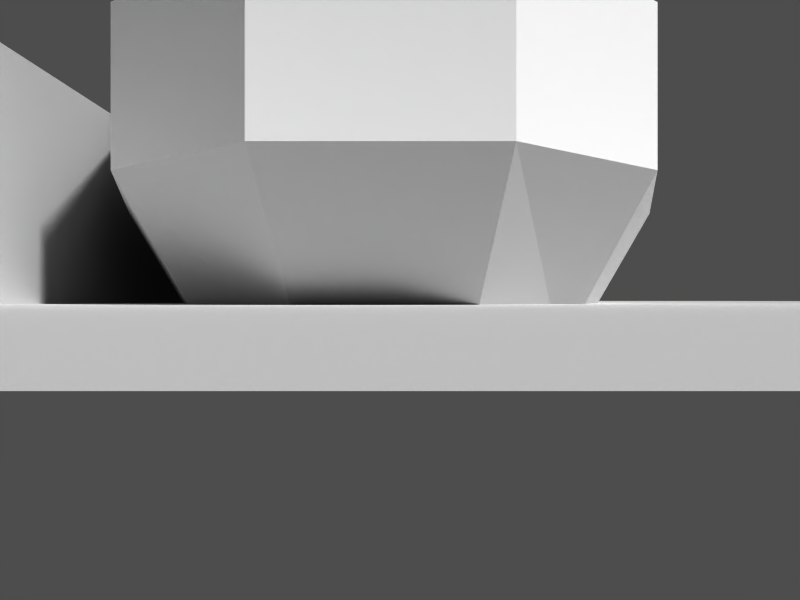 # Source: port.blend  (saved by Blender 2.35.0; exported with 4.5.12 LTS)
import bpy
from mathutils import Matrix  # noqa: F401  (used for matrix-valued properties, if any)

bpy.ops.wm.read_factory_settings(use_empty=True)
scene = bpy.context.scene
scene.name = '1'

# ---- collections
col_collection_1 = bpy.data.collections.new('Collection 1'); scene.collection.children.link(col_collection_1)

# ---- materials (node trees are filled in below, after node groups)
mat_material = bpy.data.materials.new('Material')
mat_material.alpha_threshold = 0.0
mat_material.preview_render_type = 'FLAT'
mat_material.roughness = 0.5
mat_material.line_color = (0.0, 0.0, 0.0, 1.0)

# ---- material node trees

# ---- cameras
cam_camera = bpy.data.cameras.new('Camera')
cam_camera.passepartout_alpha = 0.2
cam_camera.clip_end = 100.0
cam_camera.lens = 35.0
cam_camera.ortho_scale = 7.314
cam_camera.show_passepartout = False
cam_camera.show_safe_areas = True
cam_camera.dof.focus_distance = 0.0
cam_camera.dof.aperture_fstop = 128.0

# ---- meshes
me_cube_007 = bpy.data.meshes.new('Cube.007')
me_cube_007.from_pydata([(-0.2761, 1.751, -0.3886), (-0.2761, 0.2569, -0.3886), (-1.785, 0.2569, -0.3886), (-1.785, 1.751, -0.3886), (-0.2761, 1.751, 0.3389), (-0.2761, 0.2569, 0.3389), (-1.785, 0.2569, 0.3389), (-1.785, 1.751, 0.3389), (0.2761, 1.74, 0.3886), (0.2761, 0.2463, 0.3886), (1.785, 0.2463, 0.3886), (1.785, 1.74, 0.3886), (0.2761, 1.74, -0.3886), (0.2761, 0.2463, -0.3886), (1.785, 0.2463, -0.3886), (1.785, 1.74, -0.3886), (-0.2761, -0.2569, -0.3886), (-0.2761, -1.751, -0.3886), (-1.785, -1.751, -0.3886), (-1.785, -0.2569, -0.3886), (-0.2761, -0.2569, 0.2561), (-0.2761, -1.751, 0.2561), (-1.785, -1.751, 0.2561), (-1.785, -0.2569, 0.2561), (0.3567, -0.2183, 0.118), (0.3567, -1.056, 0.118), (1.418, -1.056, 0.118), (1.418, -0.2183, 0.118), (0.3567, -0.2183, -0.3195), (0.3567, -1.056, -0.3195), (1.418, -1.056, -0.3195), (1.418, -0.2183, -0.3195)], [], [(0, 1, 2, 3), (4, 7, 6, 5), (0, 4, 5, 1), (1, 5, 6, 2), (2, 6, 7, 3), (4, 0, 3, 7), (12, 8, 11, 15), (13, 9, 8, 12), (14, 10, 9, 13), (15, 11, 10, 14), (11, 8, 9, 10), (13, 12, 15, 14), (18, 19, 16, 17), (20, 23, 22, 21), (16, 20, 21, 17), (17, 21, 22, 18), (18, 22, 23, 19), (19, 23, 20, 16), (28, 24, 27, 31), (29, 25, 24, 28), (30, 26, 25, 29), (31, 27, 26, 30), (27, 24, 25, 26), (29, 28, 31, 30)])
me_cube_007.use_remesh_preserve_volume = False
me_cube_007.use_remesh_preserve_attributes = False
me_cube_007.use_mirror_vertex_groups = False
me_cube_007.update()
me_cube_006 = bpy.data.meshes.new('Cube.006')
me_cube_006.from_pydata([(6.65, 6.65, 0.0), (6.65, -6.65, 0.0), (-6.65, -6.65, 0.0), (-6.65, 6.65, 0.0)], [], [(0, 3, 2, 1)])
me_cube_006.use_remesh_preserve_volume = False
me_cube_006.use_remesh_preserve_attributes = False
me_cube_006.use_mirror_vertex_groups = False
me_cube_006.update()
me_cube_005 = bpy.data.meshes.new('Cube.005')
me_cube_005.from_pydata([(0.2119, 0.2119, -0.8471), (0.2119, -0.2119, -0.8471), (-0.2119, -0.2119, -0.8471), (-0.2119, 0.2119, -0.8471), (0.1161, 0.1161, 0.8471), (0.1161, -0.1161, 0.8471), (-0.1161, -0.1161, 0.8471), (-0.1161, 0.1161, 0.8471), (-0.1161, 0.1161, 0.9961), (-0.1161, -0.1161, 0.9961), (0.1161, -0.1161, 0.9961), (0.1161, 0.1161, 0.9961), (1.308, 0.1161, 0.9961), (1.307, -0.1161, 0.9961), (1.307, -0.1161, 0.8471), (1.308, 0.1161, 0.8471)], [], [(0, 1, 2, 3), (0, 4, 5, 1), (1, 5, 6, 2), (2, 6, 7, 3), (4, 0, 3, 7), (6, 5, 10, 9), (7, 6, 9, 8), (4, 7, 8, 11), (11, 8, 9, 10), (10, 5, 14, 13), (11, 10, 13, 12), (4, 11, 12, 15), (5, 4, 15, 14), (14, 15, 12, 13)])
me_cube_005.use_remesh_preserve_volume = False
me_cube_005.use_remesh_preserve_attributes = False
me_cube_005.use_mirror_vertex_groups = False
me_cube_005.update()
me_cube_004 = bpy.data.meshes.new('Cube.004')
me_cube_004.from_pydata([(0.2214, 0.2214, -0.8471), (0.2214, -0.2214, -0.8471), (-0.2214, -0.2214, -0.8471), (-0.2214, 0.2214, -0.8471), (0.1161, 0.1161, 0.8471), (0.1161, -0.1161, 0.8471), (-0.1161, -0.1161, 0.8471), (-0.1161, 0.1161, 0.8471), (-0.1161, 0.1161, 0.9961), (-0.1161, -0.1161, 0.9961), (0.1161, -0.1161, 0.9961), (0.1161, 0.1161, 0.9961), (1.308, 0.1161, 0.9961), (1.307, -0.1161, 0.9961), (1.307, -0.1161, 0.8471), (1.308, 0.1161, 0.8471)], [], [(0, 1, 2, 3), (0, 4, 5, 1), (1, 5, 6, 2), (2, 6, 7, 3), (4, 0, 3, 7), (6, 5, 10, 9), (7, 6, 9, 8), (4, 7, 8, 11), (11, 8, 9, 10), (10, 5, 14, 13), (11, 10, 13, 12), (4, 11, 12, 15), (5, 4, 15, 14), (14, 15, 12, 13)])
me_cube_004.use_remesh_preserve_volume = False
me_cube_004.use_remesh_preserve_attributes = False
me_cube_004.use_mirror_vertex_groups = False
me_cube_004.update()
me_cube_003 = bpy.data.meshes.new('Cube.003')
me_cube_003.from_pydata([(0.03873, 5.002, -0.2275), (0.03873, 3.508, -0.2275), (-1.47, 3.508, -0.2275), (-1.47, 5.002, -0.2275), (0.03873, 5.002, 0.4999), (0.03873, 3.508, 0.4999), (-1.47, 3.508, 0.4999), (-1.47, 5.002, 0.4999), (0.5909, 4.992, 0.5496), (0.5909, 3.498, 0.5496), (2.099, 3.498, 0.5496), (2.099, 4.992, 0.5496), (0.5909, 4.992, -0.2275), (0.5909, 3.498, -0.2275), (2.099, 3.498, -0.2275), (2.099, 4.992, -0.2275), (0.03873, 2.994, -0.2275), (0.03873, 1.5, -0.2275), (-1.47, 1.5, -0.2275), (-1.47, 2.994, -0.2275), (0.03873, 2.994, 0.4171), (0.03873, 1.5, 0.4171), (-1.47, 1.5, 0.4171), (-1.47, 2.994, 0.4171), (0.6715, 3.033, 0.2791), (0.6715, 2.195, 0.2791), (1.733, 2.195, 0.2791), (1.733, 3.033, 0.2791), (0.6715, 3.033, -0.1585), (0.6715, 2.195, -0.1585), (1.733, 2.195, -0.1585), (1.733, 3.033, -0.1585)], [], [(0, 1, 2, 3), (4, 7, 6, 5), (0, 4, 5, 1), (1, 5, 6, 2), (2, 6, 7, 3), (4, 0, 3, 7), (12, 8, 11, 15), (13, 9, 8, 12), (14, 10, 9, 13), (15, 11, 10, 14), (11, 8, 9, 10), (13, 12, 15, 14), (18, 19, 16, 17), (20, 23, 22, 21), (16, 20, 21, 17), (17, 21, 22, 18), (18, 22, 23, 19), (19, 23, 20, 16), (28, 24, 27, 31), (29, 25, 24, 28), (30, 26, 25, 29), (31, 27, 26, 30), (27, 24, 25, 26), (29, 28, 31, 30)])
me_cube_003.use_remesh_preserve_volume = False
me_cube_003.use_remesh_preserve_attributes = False
me_cube_003.use_mirror_vertex_groups = False
me_cube_003.update()
me_cube_002 = bpy.data.meshes.new('Cube.002')
me_cube_002.from_pydata([(5.855, 1.0, -2.168), (5.855, -1.0, -2.168), (-5.855, -1.0, -2.168), (-5.855, 1.0, -2.168), (5.855, 1.0, 3.062), (5.855, -1.0, 3.062), (-5.855, -1.0, 3.062), (-5.855, 1.0, 3.062)], [], [(0, 1, 2, 3), (4, 7, 6, 5), (0, 4, 5, 1), (1, 5, 6, 2), (2, 6, 7, 3), (4, 0, 3, 7)])
me_cube_002.use_remesh_preserve_volume = False
me_cube_002.use_remesh_preserve_attributes = False
me_cube_002.use_mirror_vertex_groups = False
me_cube_002.update()
me_cube_001 = bpy.data.meshes.new('Cube.001')
me_cube_001.from_pydata([(0.7542, 2.026, -0.2275), (0.7542, 0.5317, -0.2275), (-0.7542, 0.5317, -0.2275), (-0.7542, 2.026, -0.2275), (0.7542, 2.026, 0.4999), (0.7542, 0.5317, 0.4999), (-0.7542, 0.5317, 0.4999), (-0.7542, 2.026, 0.4999), (-0.7542, 0.09764, 0.5496), (-0.7542, -1.396, 0.5496), (0.7542, -1.396, 0.5496), (0.7542, 0.09764, 0.5496), (-0.7542, 0.09764, -0.2275), (-0.7542, -1.396, -0.2275), (0.7542, -1.396, -0.2275), (0.7542, 0.09764, -0.2275), (0.7542, -1.871, -0.2275), (0.7542, -3.365, -0.2275), (-0.7542, -3.365, -0.2275), (-0.7542, -1.871, -0.2275), (0.7542, -1.871, 0.4171), (0.7542, -3.365, 0.4171), (-0.7542, -3.365, 0.4171), (-0.7542, -1.871, 0.4171), (-0.5305, -3.779, 0.2791), (-0.5305, -4.617, 0.2791), (0.5305, -4.617, 0.2791), (0.5305, -3.779, 0.2791), (-0.5305, -3.779, -0.1585), (-0.5305, -4.617, -0.1585), (0.5305, -4.617, -0.1585), (0.5305, -3.779, -0.1585)], [], [(0, 1, 2, 3), (4, 7, 6, 5), (0, 4, 5, 1), (1, 5, 6, 2), (2, 6, 7, 3), (4, 0, 3, 7), (12, 8, 11, 15), (13, 9, 8, 12), (14, 10, 9, 13), (15, 11, 10, 14), (11, 8, 9, 10), (13, 12, 15, 14), (18, 19, 16, 17), (20, 23, 22, 21), (16, 20, 21, 17), (17, 21, 22, 18), (18, 22, 23, 19), (19, 23, 20, 16), (28, 24, 27, 31), (29, 25, 24, 28), (30, 26, 25, 29), (31, 27, 26, 30), (27, 24, 25, 26), (29, 28, 31, 30)])
me_cube_001.use_remesh_preserve_volume = False
me_cube_001.use_remesh_preserve_attributes = False
me_cube_001.use_mirror_vertex_groups = False
me_cube_001.update()
me_cube = bpy.data.meshes.new('Cube')
me_cube.from_pydata([(0.7394, 0.1762, -0.7394), (0.7394, -0.7394, -0.7394), (-0.7394, -0.7394, -0.7394), (-0.7394, 0.1762, -0.7394), (0.7394, 0.1762, 0.7394), (0.7394, -0.7394, 0.7394), (-0.7394, -0.7394, 0.7394), (-0.7394, 0.1762, 0.7394), (-0.8174, 0.2541, 0.9398), (-0.8174, -0.8174, 0.9398), (0.8174, -0.8174, 0.9398), (0.8174, 0.2541, 0.9398), (0.8174, 0.2541, 1.036), (0.8174, -0.8174, 1.036), (-0.8174, -0.8174, 1.036), (-0.8174, 0.2541, 1.036), (-0.5992, 0.1762, 0.581), (0.5992, 0.1762, 0.581), (-0.5992, 0.1762, -0.581), (0.5992, 0.1762, -0.581), (0.5992, 0.8991, -0.581), (-0.5992, 0.8991, -0.581), (0.5992, 0.8991, 0.581), (-0.5992, 0.8991, 0.581)], [], [(0, 1, 2, 3), (0, 4, 5, 1), (1, 5, 6, 2), (2, 6, 7, 3), (5, 4, 11, 10), (6, 5, 10, 9), (7, 6, 9, 8), (4, 7, 8, 11), (11, 8, 15, 12), (8, 9, 14, 15), (9, 10, 13, 14), (10, 11, 12, 13), (12, 15, 14, 13), (3, 7, 16, 18), (4, 0, 19, 17), (7, 4, 17, 16), (0, 3, 18, 19), (19, 18, 21, 20), (16, 17, 22, 23), (17, 19, 20, 22), (18, 16, 23, 21), (22, 20, 21, 23)])
me_cube.use_remesh_preserve_volume = False
me_cube.use_remesh_preserve_attributes = False
me_cube.use_mirror_vertex_groups = False
me_cube.update()
me_plane = bpy.data.meshes.new('Plane')
me_plane.from_pydata([(1.0, 4.0, 0.0), (1.0, -4.0, 0.0), (-1.0, -4.0, 0.0), (-1.0, 4.0, 0.0), (-0.7, -5.0, 0.0), (0.7, -5.0, 0.0), (0.7, -5.0, -0.4307), (-0.7, -5.0, -0.4307), (-1.0, 4.0, -0.4307), (-1.0, -4.0, -0.4307), (1.0, -4.0, -0.4307), (1.0, 4.0, -0.4307), (0.8204, 3.717, -0.9307), (0.8204, -3.573, -0.9307), (-0.8204, -3.573, -0.9307), (-0.8204, 3.717, -0.9307), (-0.5743, -4.393, -0.9307), (0.5743, -4.393, -0.9307), (0.233, -4.758, -0.9307), (-0.233, -4.758, -0.9307), (-0.284, -5.364, -0.4307), (0.284, -5.364, -0.4307), (0.284, -5.364, 0.0), (-0.284, -5.364, 0.0)], [], [(0, 3, 2, 1), (1, 2, 4, 5), (1, 5, 6, 10), (4, 2, 9, 7), (0, 1, 10, 11), (2, 3, 8, 9), (3, 0, 11, 8), (8, 11, 12, 15), (9, 8, 15, 14), (11, 10, 13, 12), (7, 9, 14, 16), (10, 6, 17, 13), (12, 15, 14, 13), (13, 14, 16, 17), (17, 6, 21, 18), (17, 16, 19, 18), (7, 16, 19, 20), (4, 7, 20, 23), (6, 5, 22, 21), (5, 4, 23, 22), (22, 23, 20, 21), (21, 20, 19, 18)])
me_plane.materials.append(mat_material)
me_plane.use_remesh_preserve_volume = False
me_plane.use_remesh_preserve_attributes = False
me_plane.use_mirror_vertex_groups = False
me_plane.update()

# ---- objects
ob_cube_007 = bpy.data.objects.new('Cube.007', me_cube_007)
ob_cube_006 = bpy.data.objects.new('Cube.006', me_cube_006)
ob_cube_005 = bpy.data.objects.new('Cube.005', me_cube_005)
ob_cube_004 = bpy.data.objects.new('Cube.004', me_cube_004)
ob_cube_003 = bpy.data.objects.new('Cube.003', me_cube_003)
ob_cube_002 = bpy.data.objects.new('Cube.002', me_cube_002)
ob_cube_001 = bpy.data.objects.new('Cube.001', me_cube_001)
ob_cube = bpy.data.objects.new('Cube', me_cube)
ob_plane = bpy.data.objects.new('Plane', me_plane)
ob_camera = bpy.data.objects.new('Camera', cam_camera)

# ---- transforms, parenting, visibility, modifiers, constraints
ob_cube_007.location = (-4.15, -4.132, 0.9243)
ob_cube_007.rotation_euler = (0.0, -0.0, 1.571)
ob_cube_007.lock_rotations_4d = False
ob_cube_007.empty_display_type = 'ARROWS'
ob_cube_007.color = (0.0, 0.0, 0.0, 1.0)
ob_cube_007.lineart.crease_threshold = 0.0
ob_cube_006.location = (-1.37, -0.3503, -0.0117)
ob_cube_006.lock_rotations_4d = False
ob_cube_006.empty_display_type = 'ARROWS'
ob_cube_006.color = (0.0, 0.0, 0.0, 1.0)
ob_cube_006.lineart.crease_threshold = 0.0
ob_cube_005.location = (-1.383, -2.599, 1.053)
ob_cube_005.scale = (0.7076, 0.7076, 0.7076)
ob_cube_005.lock_rotations_4d = False
ob_cube_005.empty_display_type = 'ARROWS'
ob_cube_005.color = (0.0, 0.0, 0.0, 1.0)
ob_cube_005.lineart.crease_threshold = 0.0
ob_cube_004.location = (-1.383, 1.139, 1.312)
ob_cube_004.scale = (0.7076, 0.7076, 0.7076)
ob_cube_004.lock_rotations_4d = False
ob_cube_004.empty_display_type = 'ARROWS'
ob_cube_004.color = (0.0, 0.0, 0.0, 1.0)
ob_cube_004.lineart.crease_threshold = 0.0
ob_cube_003.location = (-4.465, 0.0, 0.7632)
ob_cube_003.lock_rotations_4d = False
ob_cube_003.empty_display_type = 'ARROWS'
ob_cube_003.color = (0.0, 0.0, 0.0, 1.0)
ob_cube_003.lineart.crease_threshold = 0.0
ob_cube_002.location = (-4.179, -0.3721, 0.3478)
ob_cube_002.rotation_euler = (1.571, -0.0, 1.571)
ob_cube_002.scale = (1.0, 0.3992, 1.0)
ob_cube_002.lock_rotations_4d = False
ob_cube_002.empty_display_type = 'ARROWS'
ob_cube_002.color = (0.0, 0.0, 0.0, 1.0)
ob_cube_002.lineart.crease_threshold = 0.0
ob_cube_001.location = (0.0, 0.0, 0.7632)
ob_cube_001.lock_rotations_4d = False
ob_cube_001.empty_display_type = 'ARROWS'
ob_cube_001.color = (0.0, 0.0, 0.0, 1.0)
ob_cube_001.lineart.crease_threshold = 0.0
ob_cube.location = (5.607e-08, 2.936, 0.9703)
ob_cube.scale = (1.0, 0.7919, 0.7641)
ob_cube.lock_rotations_4d = False
ob_cube.empty_display_type = 'ARROWS'
ob_cube.color = (0.0, 0.0, 0.0, 1.0)
ob_cube.lineart.crease_threshold = 0.0
ob_plane.location = (0.0, 0.0, 0.7632)
ob_plane.lock_rotations_4d = False
ob_plane.empty_display_type = 'ARROWS'
ob_plane.color = (0.0, 0.0, 0.0, 1.0)
ob_plane.lineart.crease_threshold = 0.0
ob_camera.location = (0.04068, -6.99, 0.0)
ob_camera.rotation_euler = (1.571, -0.0, -0.0)
ob_camera.lock_rotations_4d = False
ob_camera.empty_display_type = 'ARROWS'
ob_camera.color = (0.0, 0.0, 0.0, 1.0)
ob_camera.lineart.crease_threshold = 0.0

# ---- collection membership
col_collection_1.objects.link(ob_cube_007)
col_collection_1.objects.link(ob_cube_006)
col_collection_1.objects.link(ob_cube_005)
col_collection_1.objects.link(ob_cube_004)
col_collection_1.objects.link(ob_cube_003)
col_collection_1.objects.link(ob_cube_002)
col_collection_1.objects.link(ob_cube_001)
col_collection_1.objects.link(ob_cube)
col_collection_1.objects.link(ob_plane)
col_collection_1.objects.link(ob_camera)

# ---- scene / render settings (as saved in the file)
scene.camera = ob_camera
scene.frame_start = 1; scene.frame_end = 250; scene.frame_set(1)
scene.render.engine = 'BLENDER_EEVEE_NEXT'
scene.render.image_settings.color_mode = 'RGB'
scene.render.image_settings.compression = 90
scene.render.resolution_x = 1280
scene.render.resolution_y = 960
scene.render.fps = 25
scene.render.dither_intensity = 0.0
scene.render.use_compositing = False
scene.render.use_sequencer = False
scene.render.use_file_extension = False
scene.render.bake_bias = 0.0
scene.render.use_stamp_time = False
scene.render.use_stamp_date = False
scene.render.use_stamp_frame = False
scene.render.use_stamp_camera = False
scene.render.use_stamp_scene = False
scene.render.use_stamp_filename = False
scene.render.use_stamp_render_time = False
scene.render.stamp_font_size = 0
scene.cycles.use_denoising = False
scene.cycles.samples = 10
scene.cycles.sampling_pattern = 'TABULATED_SOBOL'
scene.cycles.light_sampling_threshold = 0.0
scene.cycles.use_adaptive_sampling = False
scene.cycles.use_light_tree = False
scene.cycles.blur_glossy = 0.0
scene.cycles.volume_bounces = 1
scene.cycles.pixel_filter_type = 'GAUSSIAN'
scene.cycles.sample_clamp_indirect = 0.0
scene.view_settings.view_transform = 'Raw'
bpy.context.view_layer.update()

# ---- added for rendering (the .blend has no usable light): sun + grey world if the file has none
light_auto_sun = bpy.data.lights.new('AutoSun', 'SUN')
light_auto_sun.energy = 3.0
light_auto_sun.angle = 0.0523599
ob_auto_sun = bpy.data.objects.new('AutoSun', light_auto_sun)
scene.collection.objects.link(ob_auto_sun)
ob_auto_sun.rotation_euler = (0.872665, 0.174533, 0.523599)
if scene.world is None:
    world_auto = bpy.data.worlds.new('AutoWorld')
    world_auto.color = (0.3, 0.3, 0.3)
    scene.world = world_auto
bpy.context.view_layer.update()

